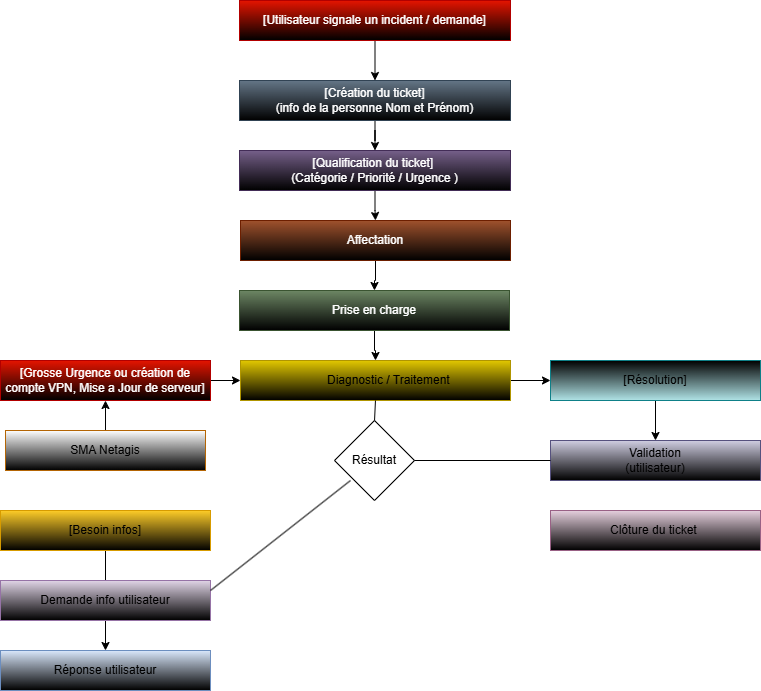

The diagram above was exported from draw.io. Its source (the exported page's mxGraphModel, read from the mxfile embedded in the PNG):
<mxGraphModel dx="1406" dy="780" grid="1" gridSize="10" guides="1" tooltips="1" connect="1" arrows="1" fold="1" page="1" pageScale="1" pageWidth="827" pageHeight="1169" math="0" shadow="0">
  <root>
    <mxCell id="0" />
    <mxCell id="1" parent="0" />
    <mxCell id="uuRF1VDa90Pu4c5PJdm9-3" edge="1" parent="1" source="uuRF1VDa90Pu4c5PJdm9-1" style="edgeStyle=orthogonalEdgeStyle;rounded=0;orthogonalLoop=1;jettySize=auto;html=1;" target="uuRF1VDa90Pu4c5PJdm9-2" value="">
      <mxGeometry relative="1" as="geometry" />
    </mxCell>
    <mxCell id="uuRF1VDa90Pu4c5PJdm9-1" parent="1" style="rounded=0;whiteSpace=wrap;html=1;fillColor=#e51400;strokeColor=#B20000;fontColor=#ffffff;gradientColor=default;" value="[Utilisateur signale un incident / demande]" vertex="1">
      <mxGeometry height="40" width="271" x="279" y="40" as="geometry" />
    </mxCell>
    <mxCell id="uuRF1VDa90Pu4c5PJdm9-5" edge="1" parent="1" source="uuRF1VDa90Pu4c5PJdm9-2" style="edgeStyle=orthogonalEdgeStyle;rounded=0;orthogonalLoop=1;jettySize=auto;html=1;" target="uuRF1VDa90Pu4c5PJdm9-4" value="">
      <mxGeometry relative="1" as="geometry" />
    </mxCell>
    <mxCell id="uuRF1VDa90Pu4c5PJdm9-2" parent="1" style="rounded=0;whiteSpace=wrap;html=1;fillColor=#647687;fontColor=#ffffff;strokeColor=#314354;gradientColor=default;" value="[Création du ticket]&lt;div&gt;(info de la personne Nom et Prénom)&lt;/div&gt;" vertex="1">
      <mxGeometry height="40" width="271" x="279" y="120" as="geometry" />
    </mxCell>
    <mxCell id="uuRF1VDa90Pu4c5PJdm9-7" edge="1" parent="1" source="uuRF1VDa90Pu4c5PJdm9-4" style="edgeStyle=orthogonalEdgeStyle;rounded=0;orthogonalLoop=1;jettySize=auto;html=1;" target="uuRF1VDa90Pu4c5PJdm9-6" value="">
      <mxGeometry relative="1" as="geometry" />
    </mxCell>
    <mxCell id="uuRF1VDa90Pu4c5PJdm9-4" parent="1" style="rounded=0;whiteSpace=wrap;html=1;fillColor=#76608a;fontColor=#ffffff;strokeColor=#432D57;gradientColor=default;" value="[Qualification du ticket]&amp;nbsp;&lt;div&gt;(Catégorie / Priorité / Urgence )&lt;/div&gt;" vertex="1">
      <mxGeometry height="40" width="271" x="279" y="190" as="geometry" />
    </mxCell>
    <mxCell id="uuRF1VDa90Pu4c5PJdm9-9" edge="1" parent="1" source="uuRF1VDa90Pu4c5PJdm9-6" style="edgeStyle=orthogonalEdgeStyle;rounded=0;orthogonalLoop=1;jettySize=auto;html=1;" target="uuRF1VDa90Pu4c5PJdm9-8" value="">
      <mxGeometry relative="1" as="geometry" />
    </mxCell>
    <mxCell id="uuRF1VDa90Pu4c5PJdm9-6" parent="1" style="rounded=0;whiteSpace=wrap;html=1;fillColor=#a0522d;fontColor=#ffffff;strokeColor=#6D1F00;gradientColor=default;" value="Affectation" vertex="1">
      <mxGeometry height="40" width="270" x="280" y="260" as="geometry" />
    </mxCell>
    <mxCell id="uuRF1VDa90Pu4c5PJdm9-11" edge="1" parent="1" source="uuRF1VDa90Pu4c5PJdm9-8" style="edgeStyle=orthogonalEdgeStyle;rounded=0;orthogonalLoop=1;jettySize=auto;html=1;" target="uuRF1VDa90Pu4c5PJdm9-10" value="">
      <mxGeometry relative="1" as="geometry" />
    </mxCell>
    <mxCell id="uuRF1VDa90Pu4c5PJdm9-8" parent="1" style="rounded=0;whiteSpace=wrap;html=1;fillColor=#6d8764;fontColor=#ffffff;strokeColor=#3A5431;gradientColor=default;" value="Prise en charge" vertex="1">
      <mxGeometry height="40" width="270" x="279" y="330" as="geometry" />
    </mxCell>
    <mxCell id="uuRF1VDa90Pu4c5PJdm9-19" edge="1" parent="1" source="uuRF1VDa90Pu4c5PJdm9-10" style="edgeStyle=orthogonalEdgeStyle;rounded=0;orthogonalLoop=1;jettySize=auto;html=1;" target="uuRF1VDa90Pu4c5PJdm9-15" value="">
      <mxGeometry relative="1" as="geometry" />
    </mxCell>
    <mxCell id="uuRF1VDa90Pu4c5PJdm9-10" parent="1" style="rounded=0;whiteSpace=wrap;html=1;fillColor=#e3c800;fontColor=light-dark(#000000,#000000);strokeColor=#B09500;gradientColor=default;" value="&lt;span style=&quot;white-space: pre;&quot;&gt;&#09;&lt;/span&gt;Diagnostic / Traitement" vertex="1">
      <mxGeometry height="40" width="270" x="280" y="400" as="geometry" />
    </mxCell>
    <mxCell id="uuRF1VDa90Pu4c5PJdm9-18" edge="1" parent="1" source="uuRF1VDa90Pu4c5PJdm9-12" style="edgeStyle=orthogonalEdgeStyle;rounded=0;orthogonalLoop=1;jettySize=auto;html=1;" target="uuRF1VDa90Pu4c5PJdm9-10" value="">
      <mxGeometry relative="1" as="geometry" />
    </mxCell>
    <mxCell id="uuRF1VDa90Pu4c5PJdm9-12" parent="1" style="rounded=0;whiteSpace=wrap;html=1;fillColor=#e51400;fontColor=#ffffff;strokeColor=#B20000;gradientColor=default;" value="[Grosse Urgence ou création de compte VPN, Mise a Jour de serveur]" vertex="1">
      <mxGeometry height="40" width="210" x="40" y="400" as="geometry" />
    </mxCell>
    <mxCell id="uuRF1VDa90Pu4c5PJdm9-17" edge="1" parent="1" source="uuRF1VDa90Pu4c5PJdm9-14" style="edgeStyle=orthogonalEdgeStyle;rounded=0;orthogonalLoop=1;jettySize=auto;html=1;" target="uuRF1VDa90Pu4c5PJdm9-12" value="">
      <mxGeometry relative="1" as="geometry" />
    </mxCell>
    <mxCell id="uuRF1VDa90Pu4c5PJdm9-14" parent="1" style="rounded=0;whiteSpace=wrap;html=1;fillColor=default;strokeColor=#b46504;gradientColor=default;fontColor=light-dark(#000000,#000000);" value="SMA Netagis" vertex="1">
      <mxGeometry height="40" width="200" x="45" y="470" as="geometry" />
    </mxCell>
    <mxCell id="uuRF1VDa90Pu4c5PJdm9-20" edge="1" parent="1" source="uuRF1VDa90Pu4c5PJdm9-15" style="edgeStyle=orthogonalEdgeStyle;rounded=0;orthogonalLoop=1;jettySize=auto;html=1;" target="uuRF1VDa90Pu4c5PJdm9-16" value="">
      <mxGeometry relative="1" as="geometry" />
    </mxCell>
    <mxCell id="uuRF1VDa90Pu4c5PJdm9-15" parent="1" style="rounded=0;whiteSpace=wrap;html=1;direction=west;fillColor=#b0e3e6;strokeColor=#0e8088;gradientColor=default;fontColor=light-dark(#000000,#000000);" value="[Résolution]" vertex="1">
      <mxGeometry height="40" width="210" x="590" y="400" as="geometry" />
    </mxCell>
    <mxCell id="uuRF1VDa90Pu4c5PJdm9-16" parent="1" style="rounded=0;whiteSpace=wrap;html=1;fillColor=#d0cee2;strokeColor=#56517e;gradientColor=default;fontColor=light-dark(#000000,#000000);" value="Validation&lt;div&gt;(utilisateur)&lt;/div&gt;" vertex="1">
      <mxGeometry height="40" width="210" x="590" y="480" as="geometry" />
    </mxCell>
    <mxCell id="uuRF1VDa90Pu4c5PJdm9-21" parent="1" style="rounded=0;whiteSpace=wrap;html=1;fillColor=#e6d0de;gradientColor=default;strokeColor=#996185;fontColor=light-dark(#000000,#000000);" value="Clôture du ticket&amp;nbsp;" vertex="1">
      <mxGeometry height="40" width="210" x="590" y="550" as="geometry" />
    </mxCell>
    <mxCell id="uuRF1VDa90Pu4c5PJdm9-22" parent="1" style="rhombus;whiteSpace=wrap;html=1;" value="Résultat" vertex="1">
      <mxGeometry height="80" width="80" x="374" y="460" as="geometry" />
    </mxCell>
    <mxCell id="uuRF1VDa90Pu4c5PJdm9-24" edge="1" parent="1" source="uuRF1VDa90Pu4c5PJdm9-22" style="endArrow=none;html=1;rounded=0;exitX=0.5;exitY=0;exitDx=0;exitDy=0;entryX=0.5;entryY=1;entryDx=0;entryDy=0;fontColor=light-dark(#000000,#000000);" target="uuRF1VDa90Pu4c5PJdm9-10" value="">
      <mxGeometry height="50" relative="1" width="50" as="geometry">
        <mxPoint x="324" y="510" as="sourcePoint" />
        <mxPoint x="340" y="450" as="targetPoint" />
      </mxGeometry>
    </mxCell>
    <mxCell id="uuRF1VDa90Pu4c5PJdm9-25" edge="1" parent="1" source="uuRF1VDa90Pu4c5PJdm9-22" style="endArrow=none;html=1;rounded=0;entryX=0;entryY=0.5;entryDx=0;entryDy=0;exitX=1;exitY=0.5;exitDx=0;exitDy=0;" target="uuRF1VDa90Pu4c5PJdm9-16" value="">
      <mxGeometry height="50" relative="1" width="50" as="geometry">
        <mxPoint x="450" y="515" as="sourcePoint" />
        <mxPoint x="500" y="465" as="targetPoint" />
      </mxGeometry>
    </mxCell>
    <mxCell id="uuRF1VDa90Pu4c5PJdm9-29" edge="1" parent="1" source="uuRF1VDa90Pu4c5PJdm9-26" style="edgeStyle=orthogonalEdgeStyle;rounded=0;orthogonalLoop=1;jettySize=auto;html=1;" target="uuRF1VDa90Pu4c5PJdm9-28" value="">
      <mxGeometry relative="1" as="geometry" />
    </mxCell>
    <mxCell id="uuRF1VDa90Pu4c5PJdm9-26" parent="1" style="rounded=0;whiteSpace=wrap;html=1;fillColor=#ffcd28;gradientColor=default;strokeColor=#d79b00;fontColor=light-dark(#000000,#000000);" value="[Besoin infos]" vertex="1">
      <mxGeometry height="40" width="210" x="40" y="550" as="geometry" />
    </mxCell>
    <mxCell id="uuRF1VDa90Pu4c5PJdm9-27" parent="1" style="rounded=0;whiteSpace=wrap;html=1;fillColor=#e1d5e7;strokeColor=#9673a6;gradientColor=default;fontColor=light-dark(#000000,#000000);" value="Demande info utilisateur" vertex="1">
      <mxGeometry height="40" width="210" x="40" y="620" as="geometry" />
    </mxCell>
    <mxCell id="uuRF1VDa90Pu4c5PJdm9-28" parent="1" style="rounded=0;whiteSpace=wrap;html=1;fillColor=#dae8fc;strokeColor=#6c8ebf;gradientColor=default;fontColor=light-dark(#000000,#000000);" value="Réponse utilisateur" vertex="1">
      <mxGeometry height="40" width="210" x="40" y="690" as="geometry" />
    </mxCell>
    <mxCell id="uuRF1VDa90Pu4c5PJdm9-30" edge="1" parent="1" source="uuRF1VDa90Pu4c5PJdm9-27" style="endArrow=none;html=1;rounded=0;exitX=1;exitY=0.25;exitDx=0;exitDy=0;" value="">
      <mxGeometry height="50" relative="1" width="50" as="geometry">
        <mxPoint x="340" y="570" as="sourcePoint" />
        <mxPoint x="390" y="520" as="targetPoint" />
      </mxGeometry>
    </mxCell>
  </root>
</mxGraphModel>